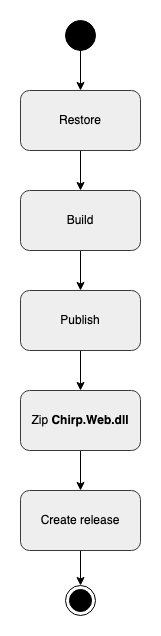

The diagram above was exported from draw.io. Its source (the exported page's mxGraphModel, read from the mxfile embedded in the PNG):
<mxGraphModel dx="907" dy="649" grid="1" gridSize="10" guides="1" tooltips="1" connect="1" arrows="1" fold="1" page="1" pageScale="1" pageWidth="827" pageHeight="1169" math="0" shadow="0">
  <root>
    <mxCell id="0" />
    <mxCell id="1" parent="0" />
    <mxCell id="sy0hu69AeCc4f04pv57A-5" value="" style="edgeStyle=orthogonalEdgeStyle;rounded=0;orthogonalLoop=1;jettySize=auto;html=1;" parent="1" source="sy0hu69AeCc4f04pv57A-2" target="sy0hu69AeCc4f04pv57A-4" edge="1">
      <mxGeometry relative="1" as="geometry" />
    </mxCell>
    <mxCell id="sy0hu69AeCc4f04pv57A-2" value="Build" style="rounded=1;whiteSpace=wrap;html=1;fillColor=#eeeeee;strokeColor=#36393d;" parent="1" vertex="1">
      <mxGeometry x="260" y="190" width="120" height="60" as="geometry" />
    </mxCell>
    <mxCell id="sy0hu69AeCc4f04pv57A-7" value="" style="edgeStyle=orthogonalEdgeStyle;rounded=0;orthogonalLoop=1;jettySize=auto;html=1;" parent="1" source="sy0hu69AeCc4f04pv57A-4" target="sy0hu69AeCc4f04pv57A-6" edge="1">
      <mxGeometry relative="1" as="geometry" />
    </mxCell>
    <mxCell id="sy0hu69AeCc4f04pv57A-4" value="Publish" style="rounded=1;whiteSpace=wrap;html=1;fillColor=#eeeeee;strokeColor=#36393d;" parent="1" vertex="1">
      <mxGeometry x="260" y="290" width="120" height="60" as="geometry" />
    </mxCell>
    <mxCell id="sy0hu69AeCc4f04pv57A-9" value="" style="edgeStyle=orthogonalEdgeStyle;rounded=0;orthogonalLoop=1;jettySize=auto;html=1;" parent="1" source="sy0hu69AeCc4f04pv57A-6" target="sy0hu69AeCc4f04pv57A-8" edge="1">
      <mxGeometry relative="1" as="geometry" />
    </mxCell>
    <mxCell id="sy0hu69AeCc4f04pv57A-6" value="Zip &lt;b&gt;Chirp.Web.dll&lt;/b&gt;" style="rounded=1;whiteSpace=wrap;html=1;fillColor=#eeeeee;strokeColor=#36393d;" parent="1" vertex="1">
      <mxGeometry x="260" y="390" width="120" height="60" as="geometry" />
    </mxCell>
    <mxCell id="sy0hu69AeCc4f04pv57A-12" value="" style="edgeStyle=orthogonalEdgeStyle;rounded=0;orthogonalLoop=1;jettySize=auto;html=1;" parent="1" source="sy0hu69AeCc4f04pv57A-8" target="sy0hu69AeCc4f04pv57A-11" edge="1">
      <mxGeometry relative="1" as="geometry" />
    </mxCell>
    <mxCell id="sy0hu69AeCc4f04pv57A-8" value="Create release" style="rounded=1;whiteSpace=wrap;html=1;fillColor=#eeeeee;strokeColor=#36393d;" parent="1" vertex="1">
      <mxGeometry x="260" y="490" width="120" height="60" as="geometry" />
    </mxCell>
    <mxCell id="sy0hu69AeCc4f04pv57A-14" value="" style="edgeStyle=orthogonalEdgeStyle;rounded=0;orthogonalLoop=1;jettySize=auto;html=1;" parent="1" source="sy0hu69AeCc4f04pv57A-10" target="sy0hu69AeCc4f04pv57A-13" edge="1">
      <mxGeometry relative="1" as="geometry" />
    </mxCell>
    <mxCell id="sy0hu69AeCc4f04pv57A-10" value="" style="ellipse;fillColor=strokeColor;html=1;" parent="1" vertex="1">
      <mxGeometry x="305" y="20" width="30" height="30" as="geometry" />
    </mxCell>
    <mxCell id="sy0hu69AeCc4f04pv57A-11" value="" style="ellipse;html=1;shape=endState;fillColor=strokeColor;" parent="1" vertex="1">
      <mxGeometry x="305" y="585" width="30" height="30" as="geometry" />
    </mxCell>
    <mxCell id="sy0hu69AeCc4f04pv57A-15" value="" style="edgeStyle=orthogonalEdgeStyle;rounded=0;orthogonalLoop=1;jettySize=auto;html=1;" parent="1" source="sy0hu69AeCc4f04pv57A-13" target="sy0hu69AeCc4f04pv57A-2" edge="1">
      <mxGeometry relative="1" as="geometry" />
    </mxCell>
    <mxCell id="sy0hu69AeCc4f04pv57A-13" value="Restore" style="rounded=1;whiteSpace=wrap;html=1;fillColor=#eeeeee;strokeColor=#36393d;" parent="1" vertex="1">
      <mxGeometry x="260" y="90" width="120" height="60" as="geometry" />
    </mxCell>
  </root>
</mxGraphModel>